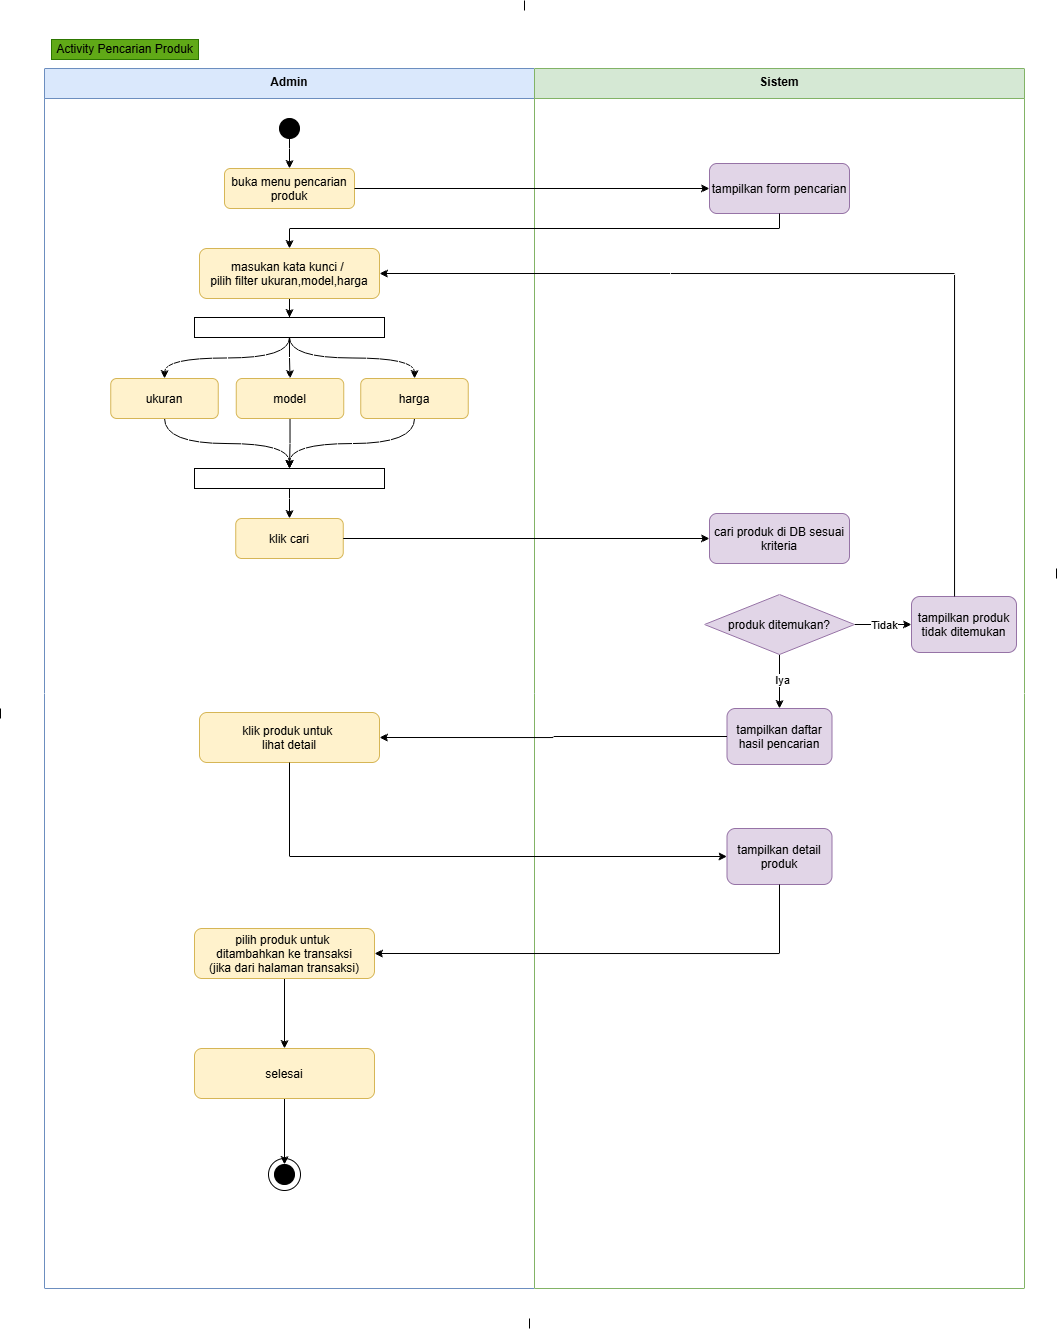

The diagram above was exported from draw.io. Its source (the exported page's mxGraphModel, read from the mxfile embedded in the PNG):
<mxGraphModel dx="2105" dy="2062" grid="1" gridSize="10" guides="1" tooltips="1" connect="1" arrows="1" fold="1" page="1" pageScale="1" pageWidth="1200" pageHeight="1600" math="0" shadow="0">
  <root>
    <mxCell id="0" />
    <mxCell id="1" parent="0" />
    <mxCell id="IaQFmVzppsuiO0A__6yl-1" parent="1" style="swimlane;startSize=30;fillColor=#dae8fc;strokeColor=#6c8ebf;fontStyle=1;align=center;verticalAlign=top;" value="Admin" vertex="1">
      <mxGeometry height="1220" width="490" x="-30" y="30" as="geometry" />
    </mxCell>
    <mxCell id="IaQFmVzppsuiO0A__6yl-2" edge="1" parent="IaQFmVzppsuiO0A__6yl-1" source="IaQFmVzppsuiO0A__6yl-3" style="edgeStyle=orthogonalEdgeStyle;rounded=0;orthogonalLoop=1;jettySize=auto;html=1;entryX=0.5;entryY=0;entryDx=0;entryDy=0;" target="IaQFmVzppsuiO0A__6yl-7">
      <mxGeometry relative="1" as="geometry" />
    </mxCell>
    <mxCell id="IaQFmVzppsuiO0A__6yl-3" parent="IaQFmVzppsuiO0A__6yl-1" style="ellipse;fillColor=#000000;" value="" vertex="1">
      <mxGeometry height="20" width="20" x="235" y="50" as="geometry" />
    </mxCell>
    <mxCell id="IaQFmVzppsuiO0A__6yl-7" parent="IaQFmVzppsuiO0A__6yl-1" style="rounded=1;fillColor=#fff2cc;strokeColor=#d6b656;" value="buka menu pencarian&#10;produk" vertex="1">
      <mxGeometry height="40" width="130" x="180" y="100" as="geometry" />
    </mxCell>
    <mxCell id="IaQFmVzppsuiO0A__6yl-39" connectable="0" parent="IaQFmVzppsuiO0A__6yl-1" style="group" value="" vertex="1">
      <mxGeometry height="32" width="32" x="224" y="1090" as="geometry" />
    </mxCell>
    <mxCell id="IaQFmVzppsuiO0A__6yl-40" parent="IaQFmVzppsuiO0A__6yl-39" style="ellipse;whiteSpace=wrap;html=1;aspect=fixed;" value="" vertex="1">
      <mxGeometry height="32" width="32" as="geometry" />
    </mxCell>
    <mxCell id="IaQFmVzppsuiO0A__6yl-41" parent="IaQFmVzppsuiO0A__6yl-39" style="ellipse;whiteSpace=wrap;html=1;fillColor=#000000;" value="" vertex="1">
      <mxGeometry height="20" width="20" x="6" y="6" as="geometry" />
    </mxCell>
    <mxCell id="sosCheGIzRtWPgGV4cLx-7" edge="1" parent="IaQFmVzppsuiO0A__6yl-1" source="kR80UlV2XjDzWGF-0ELg-2" style="edgeStyle=orthogonalEdgeStyle;rounded=0;orthogonalLoop=1;jettySize=auto;html=1;entryX=0.5;entryY=0;entryDx=0;entryDy=0;" target="3SYWQpM6kMwf0WqtCOzc-1">
      <mxGeometry relative="1" as="geometry" />
    </mxCell>
    <mxCell id="kR80UlV2XjDzWGF-0ELg-2" parent="IaQFmVzppsuiO0A__6yl-1" style="rounded=1;fillColor=#fff2cc;strokeColor=#d6b656;" value="masukan kata kunci / &#10;pilih filter ukuran,model,harga" vertex="1">
      <mxGeometry height="50" width="180" x="155" y="180" as="geometry" />
    </mxCell>
    <mxCell id="sosCheGIzRtWPgGV4cLx-8" edge="1" parent="IaQFmVzppsuiO0A__6yl-1" source="3SYWQpM6kMwf0WqtCOzc-1" style="edgeStyle=orthogonalEdgeStyle;rounded=0;orthogonalLoop=1;jettySize=auto;html=1;" target="sosCheGIzRtWPgGV4cLx-2">
      <mxGeometry relative="1" as="geometry" />
    </mxCell>
    <mxCell id="sosCheGIzRtWPgGV4cLx-10" edge="1" parent="IaQFmVzppsuiO0A__6yl-1" source="3SYWQpM6kMwf0WqtCOzc-1" style="edgeStyle=orthogonalEdgeStyle;rounded=0;orthogonalLoop=1;jettySize=auto;html=1;curved=1;" target="sosCheGIzRtWPgGV4cLx-1">
      <mxGeometry relative="1" as="geometry" />
    </mxCell>
    <mxCell id="sosCheGIzRtWPgGV4cLx-11" edge="1" parent="IaQFmVzppsuiO0A__6yl-1" source="3SYWQpM6kMwf0WqtCOzc-1" style="edgeStyle=orthogonalEdgeStyle;rounded=0;orthogonalLoop=1;jettySize=auto;html=1;curved=1;" target="sosCheGIzRtWPgGV4cLx-3">
      <mxGeometry relative="1" as="geometry" />
    </mxCell>
    <mxCell id="3SYWQpM6kMwf0WqtCOzc-1" parent="IaQFmVzppsuiO0A__6yl-1" style="rounded=0;whiteSpace=wrap;html=1;" value="" vertex="1">
      <mxGeometry height="20" width="190" x="150" y="249" as="geometry" />
    </mxCell>
    <mxCell id="sosCheGIzRtWPgGV4cLx-15" edge="1" parent="IaQFmVzppsuiO0A__6yl-1" source="sosCheGIzRtWPgGV4cLx-1" style="edgeStyle=orthogonalEdgeStyle;rounded=0;orthogonalLoop=1;jettySize=auto;html=1;curved=1;" target="sosCheGIzRtWPgGV4cLx-13">
      <mxGeometry relative="1" as="geometry" />
    </mxCell>
    <mxCell id="sosCheGIzRtWPgGV4cLx-1" parent="IaQFmVzppsuiO0A__6yl-1" style="rounded=1;fillColor=#fff2cc;strokeColor=#d6b656;" value="ukuran" vertex="1">
      <mxGeometry height="40" width="107.5" x="66.25" y="310" as="geometry" />
    </mxCell>
    <mxCell id="sosCheGIzRtWPgGV4cLx-14" edge="1" parent="IaQFmVzppsuiO0A__6yl-1" source="sosCheGIzRtWPgGV4cLx-2" style="edgeStyle=orthogonalEdgeStyle;rounded=0;orthogonalLoop=1;jettySize=auto;html=1;entryX=0.5;entryY=0;entryDx=0;entryDy=0;" target="sosCheGIzRtWPgGV4cLx-13">
      <mxGeometry relative="1" as="geometry" />
    </mxCell>
    <mxCell id="sosCheGIzRtWPgGV4cLx-2" parent="IaQFmVzppsuiO0A__6yl-1" style="rounded=1;fillColor=#fff2cc;strokeColor=#d6b656;" value="model" vertex="1">
      <mxGeometry height="40" width="107.5" x="191.75" y="310" as="geometry" />
    </mxCell>
    <mxCell id="sosCheGIzRtWPgGV4cLx-16" edge="1" parent="IaQFmVzppsuiO0A__6yl-1" source="sosCheGIzRtWPgGV4cLx-3" style="edgeStyle=orthogonalEdgeStyle;rounded=0;orthogonalLoop=1;jettySize=auto;html=1;entryX=0.5;entryY=0;entryDx=0;entryDy=0;curved=1;" target="sosCheGIzRtWPgGV4cLx-13">
      <mxGeometry relative="1" as="geometry" />
    </mxCell>
    <mxCell id="sosCheGIzRtWPgGV4cLx-3" parent="IaQFmVzppsuiO0A__6yl-1" style="rounded=1;fillColor=#fff2cc;strokeColor=#d6b656;" value="harga" vertex="1">
      <mxGeometry height="40" width="107.5" x="316.25" y="310" as="geometry" />
    </mxCell>
    <mxCell id="sosCheGIzRtWPgGV4cLx-18" edge="1" parent="IaQFmVzppsuiO0A__6yl-1" source="sosCheGIzRtWPgGV4cLx-13" style="edgeStyle=orthogonalEdgeStyle;rounded=0;orthogonalLoop=1;jettySize=auto;html=1;entryX=0.5;entryY=0;entryDx=0;entryDy=0;" target="sosCheGIzRtWPgGV4cLx-17">
      <mxGeometry relative="1" as="geometry" />
    </mxCell>
    <mxCell id="sosCheGIzRtWPgGV4cLx-13" parent="IaQFmVzppsuiO0A__6yl-1" style="rounded=0;whiteSpace=wrap;html=1;" value="" vertex="1">
      <mxGeometry height="20" width="190" x="150" y="400" as="geometry" />
    </mxCell>
    <mxCell id="sosCheGIzRtWPgGV4cLx-17" parent="IaQFmVzppsuiO0A__6yl-1" style="rounded=1;fillColor=#fff2cc;strokeColor=#d6b656;" value="klik cari" vertex="1">
      <mxGeometry height="40" width="107.5" x="191.25" y="450" as="geometry" />
    </mxCell>
    <mxCell id="jAB_KZCrVloOhGYeT5ZJ-11" parent="IaQFmVzppsuiO0A__6yl-1" style="rounded=1;fillColor=#fff2cc;strokeColor=#d6b656;" value="klik produk untuk &#10;lihat detail" vertex="1">
      <mxGeometry height="50" width="180" x="155" y="644" as="geometry" />
    </mxCell>
    <mxCell id="jAB_KZCrVloOhGYeT5ZJ-19" edge="1" parent="IaQFmVzppsuiO0A__6yl-1" source="jAB_KZCrVloOhGYeT5ZJ-15" style="edgeStyle=orthogonalEdgeStyle;rounded=0;orthogonalLoop=1;jettySize=auto;html=1;entryX=0.5;entryY=0;entryDx=0;entryDy=0;" target="jAB_KZCrVloOhGYeT5ZJ-17">
      <mxGeometry relative="1" as="geometry" />
    </mxCell>
    <mxCell id="jAB_KZCrVloOhGYeT5ZJ-15" parent="IaQFmVzppsuiO0A__6yl-1" style="rounded=1;fillColor=#fff2cc;strokeColor=#d6b656;" value="pilih produk untuk &#10;ditambahkan ke transaksi&#10;(jika dari halaman transaksi)" vertex="1">
      <mxGeometry height="50" width="180" x="150" y="860" as="geometry" />
    </mxCell>
    <mxCell id="jAB_KZCrVloOhGYeT5ZJ-18" edge="1" parent="IaQFmVzppsuiO0A__6yl-1" source="jAB_KZCrVloOhGYeT5ZJ-17" style="edgeStyle=orthogonalEdgeStyle;rounded=0;orthogonalLoop=1;jettySize=auto;html=1;entryX=0.5;entryY=0;entryDx=0;entryDy=0;" target="IaQFmVzppsuiO0A__6yl-41">
      <mxGeometry relative="1" as="geometry" />
    </mxCell>
    <mxCell id="jAB_KZCrVloOhGYeT5ZJ-17" parent="IaQFmVzppsuiO0A__6yl-1" style="rounded=1;fillColor=#fff2cc;strokeColor=#d6b656;" value="selesai" vertex="1">
      <mxGeometry height="50" width="180" x="150" y="980" as="geometry" />
    </mxCell>
    <mxCell id="IaQFmVzppsuiO0A__6yl-20" parent="1" style="swimlane;startSize=30;fillColor=#d5e8d4;strokeColor=#82b366;fontStyle=1;align=center;verticalAlign=top;" value="Sistem" vertex="1">
      <mxGeometry height="1220" width="490" x="460" y="30" as="geometry" />
    </mxCell>
    <mxCell id="IaQFmVzppsuiO0A__6yl-21" parent="IaQFmVzppsuiO0A__6yl-20" style="rounded=1;fillColor=#e1d5e7;strokeColor=#9673a6;" value="tampilkan form pencarian" vertex="1">
      <mxGeometry height="50" width="140" x="175" y="95" as="geometry" />
    </mxCell>
    <mxCell id="sosCheGIzRtWPgGV4cLx-19" parent="IaQFmVzppsuiO0A__6yl-20" style="rounded=1;fillColor=#e1d5e7;strokeColor=#9673a6;" value="cari produk di DB sesuai&#10;kriteria" vertex="1">
      <mxGeometry height="50" width="140" x="175" y="445" as="geometry" />
    </mxCell>
    <mxCell id="jAB_KZCrVloOhGYeT5ZJ-3" edge="1" parent="IaQFmVzppsuiO0A__6yl-20" source="jAB_KZCrVloOhGYeT5ZJ-1" style="edgeStyle=orthogonalEdgeStyle;rounded=0;orthogonalLoop=1;jettySize=auto;html=1;entryX=0;entryY=0.5;entryDx=0;entryDy=0;" target="jAB_KZCrVloOhGYeT5ZJ-2">
      <mxGeometry relative="1" as="geometry" />
    </mxCell>
    <mxCell id="jAB_KZCrVloOhGYeT5ZJ-6" connectable="0" parent="jAB_KZCrVloOhGYeT5ZJ-3" style="edgeLabel;html=1;align=center;verticalAlign=middle;resizable=0;points=[];" value="Tidak" vertex="1">
      <mxGeometry relative="1" x="0.0526" as="geometry">
        <mxPoint as="offset" />
      </mxGeometry>
    </mxCell>
    <mxCell id="jAB_KZCrVloOhGYeT5ZJ-8" edge="1" parent="IaQFmVzppsuiO0A__6yl-20" source="jAB_KZCrVloOhGYeT5ZJ-1" style="edgeStyle=orthogonalEdgeStyle;rounded=0;orthogonalLoop=1;jettySize=auto;html=1;" target="jAB_KZCrVloOhGYeT5ZJ-7">
      <mxGeometry relative="1" as="geometry" />
    </mxCell>
    <mxCell id="jAB_KZCrVloOhGYeT5ZJ-9" connectable="0" parent="jAB_KZCrVloOhGYeT5ZJ-8" style="edgeLabel;html=1;align=center;verticalAlign=middle;resizable=0;points=[];" value="Iya" vertex="1">
      <mxGeometry relative="1" x="-0.0741" y="3" as="geometry">
        <mxPoint x="-1" as="offset" />
      </mxGeometry>
    </mxCell>
    <mxCell id="jAB_KZCrVloOhGYeT5ZJ-1" parent="IaQFmVzppsuiO0A__6yl-20" style="rhombus;fillColor=#e1d5e7;strokeColor=#9673a6;movable=1;resizable=1;rotatable=1;deletable=1;editable=1;locked=0;connectable=1;" value="produk ditemukan?" vertex="1">
      <mxGeometry height="60" width="150" x="170" y="526" as="geometry" />
    </mxCell>
    <mxCell id="jAB_KZCrVloOhGYeT5ZJ-2" parent="IaQFmVzppsuiO0A__6yl-20" style="rounded=1;fillColor=#e1d5e7;strokeColor=#9673a6;" value="tampilkan produk&#10;tidak ditemukan" vertex="1">
      <mxGeometry height="56" width="105" x="377" y="528" as="geometry" />
    </mxCell>
    <mxCell id="jAB_KZCrVloOhGYeT5ZJ-7" parent="IaQFmVzppsuiO0A__6yl-20" style="rounded=1;fillColor=#e1d5e7;strokeColor=#9673a6;" value="tampilkan daftar&#10;hasil pencarian" vertex="1">
      <mxGeometry height="56" width="105" x="192.5" y="640" as="geometry" />
    </mxCell>
    <mxCell id="jAB_KZCrVloOhGYeT5ZJ-13" parent="IaQFmVzppsuiO0A__6yl-20" style="rounded=1;fillColor=#e1d5e7;strokeColor=#9673a6;" value="tampilkan detail&#10;produk" vertex="1">
      <mxGeometry height="56" width="105" x="192.5" y="760" as="geometry" />
    </mxCell>
    <mxCell id="kR80UlV2XjDzWGF-0ELg-1" edge="1" parent="1" source="IaQFmVzppsuiO0A__6yl-7" style="edgeStyle=orthogonalEdgeStyle;rounded=0;orthogonalLoop=1;jettySize=auto;html=1;entryX=0;entryY=0.5;entryDx=0;entryDy=0;" target="IaQFmVzppsuiO0A__6yl-21">
      <mxGeometry relative="1" as="geometry" />
    </mxCell>
    <mxCell id="jAB_KZCrVloOhGYeT5ZJ-4" edge="1" parent="1" source="jAB_KZCrVloOhGYeT5ZJ-2" style="edgeStyle=orthogonalEdgeStyle;rounded=0;orthogonalLoop=1;jettySize=auto;html=1;entryX=1;entryY=0.5;entryDx=0;entryDy=0;" target="kR80UlV2XjDzWGF-0ELg-2">
      <mxGeometry relative="1" as="geometry">
        <Array as="points">
          <mxPoint x="880" y="235" />
        </Array>
      </mxGeometry>
    </mxCell>
    <mxCell id="jAB_KZCrVloOhGYeT5ZJ-5" edge="1" parent="1" source="IaQFmVzppsuiO0A__6yl-21" style="edgeStyle=orthogonalEdgeStyle;rounded=0;orthogonalLoop=1;jettySize=auto;html=1;entryX=0.5;entryY=0;entryDx=0;entryDy=0;" target="kR80UlV2XjDzWGF-0ELg-2">
      <mxGeometry relative="1" as="geometry">
        <Array as="points">
          <mxPoint x="705" y="190" />
          <mxPoint x="215" y="190" />
        </Array>
      </mxGeometry>
    </mxCell>
    <mxCell id="jAB_KZCrVloOhGYeT5ZJ-12" edge="1" parent="1" source="jAB_KZCrVloOhGYeT5ZJ-7" style="edgeStyle=orthogonalEdgeStyle;rounded=0;orthogonalLoop=1;jettySize=auto;html=1;entryX=1;entryY=0.5;entryDx=0;entryDy=0;" target="jAB_KZCrVloOhGYeT5ZJ-11">
      <mxGeometry relative="1" as="geometry" />
    </mxCell>
    <mxCell id="jAB_KZCrVloOhGYeT5ZJ-14" edge="1" parent="1" source="jAB_KZCrVloOhGYeT5ZJ-11" style="edgeStyle=orthogonalEdgeStyle;rounded=0;orthogonalLoop=1;jettySize=auto;html=1;entryX=0;entryY=0.5;entryDx=0;entryDy=0;" target="jAB_KZCrVloOhGYeT5ZJ-13">
      <mxGeometry relative="1" as="geometry">
        <Array as="points">
          <mxPoint x="215" y="818" />
        </Array>
      </mxGeometry>
    </mxCell>
    <mxCell id="jAB_KZCrVloOhGYeT5ZJ-16" edge="1" parent="1" source="jAB_KZCrVloOhGYeT5ZJ-13" style="edgeStyle=orthogonalEdgeStyle;rounded=0;orthogonalLoop=1;jettySize=auto;html=1;entryX=1;entryY=0.5;entryDx=0;entryDy=0;" target="jAB_KZCrVloOhGYeT5ZJ-15">
      <mxGeometry relative="1" as="geometry">
        <Array as="points">
          <mxPoint x="705" y="915" />
        </Array>
      </mxGeometry>
    </mxCell>
    <mxCell id="jAB_KZCrVloOhGYeT5ZJ-20" edge="1" parent="1" source="sosCheGIzRtWPgGV4cLx-17" style="edgeStyle=orthogonalEdgeStyle;rounded=0;orthogonalLoop=1;jettySize=auto;html=1;entryX=0;entryY=0.5;entryDx=0;entryDy=0;" target="sosCheGIzRtWPgGV4cLx-19">
      <mxGeometry relative="1" as="geometry" />
    </mxCell>
    <mxCell id="RMO7IxJUGci_AR324JEl-1" edge="1" parent="1" style="endArrow=none;html=1;rounded=0;" value="">
      <mxGeometry height="50" relative="1" width="50" as="geometry">
        <mxPoint x="450" y="-28" as="sourcePoint" />
        <mxPoint x="450" y="-38" as="targetPoint" />
      </mxGeometry>
    </mxCell>
    <mxCell id="RMO7IxJUGci_AR324JEl-2" edge="1" parent="1" style="endArrow=none;html=1;rounded=0;" value="">
      <mxGeometry height="50" relative="1" width="50" as="geometry">
        <mxPoint x="982" y="540" as="sourcePoint" />
        <mxPoint x="982" y="530" as="targetPoint" />
      </mxGeometry>
    </mxCell>
    <mxCell id="RMO7IxJUGci_AR324JEl-3" edge="1" parent="1" style="endArrow=none;html=1;rounded=0;" value="">
      <mxGeometry height="50" relative="1" width="50" as="geometry">
        <mxPoint x="455" y="1290" as="sourcePoint" />
        <mxPoint x="455" y="1280" as="targetPoint" />
      </mxGeometry>
    </mxCell>
    <mxCell id="RMO7IxJUGci_AR324JEl-4" edge="1" parent="1" style="endArrow=none;html=1;rounded=0;" value="">
      <mxGeometry height="50" relative="1" width="50" as="geometry">
        <mxPoint x="-74" y="680" as="sourcePoint" />
        <mxPoint x="-74" y="670" as="targetPoint" />
      </mxGeometry>
    </mxCell>
    <mxCell id="0mnq0xVe_QSchvuq3UAh-1" parent="1" style="rounded=0;whiteSpace=wrap;html=1;fillColor=light-dark(#60A917,#172B04);fontColor=default;strokeColor=#2D7600;" value="Activity Pencarian Produk" vertex="1">
      <mxGeometry height="20" width="147" x="-23" y="1" as="geometry" />
    </mxCell>
  </root>
</mxGraphModel>